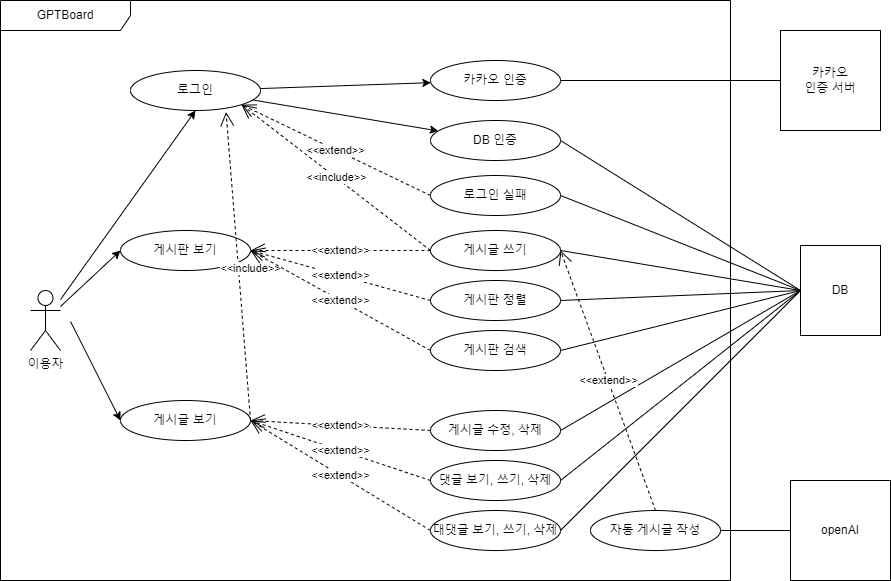

The diagram above was exported from draw.io. Its source (the exported page's mxGraphModel, read from the mxfile embedded in the PNG):
<mxGraphModel dx="1195" dy="684" grid="1" gridSize="10" guides="1" tooltips="1" connect="1" arrows="1" fold="1" page="1" pageScale="1" pageWidth="827" pageHeight="1169" background="#ffffff" math="0" shadow="0">
  <root>
    <mxCell id="0" />
    <mxCell id="1" parent="0" />
    <mxCell id="mAmAgLuj4olRYFTV2rOE-1" value="GPTBoard" style="shape=umlFrame;whiteSpace=wrap;html=1;pointerEvents=0;width=130;height=30;" parent="1" vertex="1">
      <mxGeometry x="90" y="260" width="730" height="580" as="geometry" />
    </mxCell>
    <mxCell id="mAmAgLuj4olRYFTV2rOE-21" style="orthogonalLoop=1;jettySize=auto;html=1;entryX=0.5;entryY=1;entryDx=0;entryDy=0;" parent="1" source="mAmAgLuj4olRYFTV2rOE-2" target="mAmAgLuj4olRYFTV2rOE-6" edge="1">
      <mxGeometry relative="1" as="geometry" />
    </mxCell>
    <mxCell id="mAmAgLuj4olRYFTV2rOE-2" value="이용자" style="shape=umlActor;verticalLabelPosition=bottom;verticalAlign=top;html=1;" parent="1" vertex="1">
      <mxGeometry x="120" y="550" width="30" height="60" as="geometry" />
    </mxCell>
    <mxCell id="mAmAgLuj4olRYFTV2rOE-14" value="" style="orthogonalLoop=1;jettySize=auto;html=1;" parent="1" source="mAmAgLuj4olRYFTV2rOE-6" target="mAmAgLuj4olRYFTV2rOE-7" edge="1">
      <mxGeometry relative="1" as="geometry" />
    </mxCell>
    <mxCell id="mAmAgLuj4olRYFTV2rOE-18" value="" style="orthogonalLoop=1;jettySize=auto;html=1;" parent="1" source="mAmAgLuj4olRYFTV2rOE-6" target="mAmAgLuj4olRYFTV2rOE-17" edge="1">
      <mxGeometry relative="1" as="geometry" />
    </mxCell>
    <mxCell id="mAmAgLuj4olRYFTV2rOE-6" value="로그인" style="ellipse;whiteSpace=wrap;html=1;" parent="1" vertex="1">
      <mxGeometry x="220" y="330" width="130" height="40" as="geometry" />
    </mxCell>
    <mxCell id="mAmAgLuj4olRYFTV2rOE-12" value="" style="orthogonalLoop=1;jettySize=auto;html=1;endArrow=none;endFill=0;" parent="1" source="mAmAgLuj4olRYFTV2rOE-7" target="mAmAgLuj4olRYFTV2rOE-11" edge="1">
      <mxGeometry relative="1" as="geometry" />
    </mxCell>
    <mxCell id="mAmAgLuj4olRYFTV2rOE-7" value="카카오 인증" style="ellipse;whiteSpace=wrap;html=1;" parent="1" vertex="1">
      <mxGeometry x="520" y="320" width="130" height="40" as="geometry" />
    </mxCell>
    <mxCell id="mAmAgLuj4olRYFTV2rOE-11" value="카카오&lt;br&gt;인증 서버" style="whiteSpace=wrap;html=1;" parent="1" vertex="1">
      <mxGeometry x="870" y="290" width="100" height="100" as="geometry" />
    </mxCell>
    <mxCell id="mAmAgLuj4olRYFTV2rOE-20" value="" style="orthogonalLoop=1;jettySize=auto;html=1;endArrow=none;endFill=0;exitX=1;exitY=0.5;exitDx=0;exitDy=0;entryX=0;entryY=0.5;entryDx=0;entryDy=0;" parent="1" source="mAmAgLuj4olRYFTV2rOE-17" target="mAmAgLuj4olRYFTV2rOE-19" edge="1">
      <mxGeometry relative="1" as="geometry" />
    </mxCell>
    <mxCell id="mAmAgLuj4olRYFTV2rOE-17" value="DB 인증" style="ellipse;whiteSpace=wrap;html=1;" parent="1" vertex="1">
      <mxGeometry x="520" y="380" width="130" height="40" as="geometry" />
    </mxCell>
    <mxCell id="mAmAgLuj4olRYFTV2rOE-19" value="DB" style="whiteSpace=wrap;html=1;" parent="1" vertex="1">
      <mxGeometry x="890" y="505" width="80" height="90" as="geometry" />
    </mxCell>
    <mxCell id="mAmAgLuj4olRYFTV2rOE-22" value="자동 게시글 작성" style="ellipse;whiteSpace=wrap;html=1;" parent="1" vertex="1">
      <mxGeometry x="680" y="770" width="130" height="40" as="geometry" />
    </mxCell>
    <mxCell id="mAmAgLuj4olRYFTV2rOE-25" value="로그인 실패" style="ellipse;whiteSpace=wrap;html=1;" parent="1" vertex="1">
      <mxGeometry x="520" y="435" width="130" height="40" as="geometry" />
    </mxCell>
    <mxCell id="mAmAgLuj4olRYFTV2rOE-28" value="&amp;lt;&amp;lt;extend&amp;gt;&amp;gt;" style="endArrow=open;endSize=12;dashed=1;html=1;rounded=0;entryX=1;entryY=1;entryDx=0;entryDy=0;exitX=0;exitY=0.5;exitDx=0;exitDy=0;" parent="1" source="mAmAgLuj4olRYFTV2rOE-25" target="mAmAgLuj4olRYFTV2rOE-6" edge="1">
      <mxGeometry width="160" relative="1" as="geometry">
        <mxPoint x="410" y="540" as="sourcePoint" />
        <mxPoint x="570" y="540" as="targetPoint" />
      </mxGeometry>
    </mxCell>
    <mxCell id="mAmAgLuj4olRYFTV2rOE-30" value="게시판 보기" style="ellipse;whiteSpace=wrap;html=1;" parent="1" vertex="1">
      <mxGeometry x="210" y="490" width="130" height="40" as="geometry" />
    </mxCell>
    <mxCell id="mAmAgLuj4olRYFTV2rOE-31" value="게시글 보기" style="ellipse;whiteSpace=wrap;html=1;" parent="1" vertex="1">
      <mxGeometry x="210" y="660" width="130" height="40" as="geometry" />
    </mxCell>
    <mxCell id="mAmAgLuj4olRYFTV2rOE-32" value="게시글 쓰기" style="ellipse;whiteSpace=wrap;html=1;" parent="1" vertex="1">
      <mxGeometry x="520" y="490" width="130" height="40" as="geometry" />
    </mxCell>
    <mxCell id="mAmAgLuj4olRYFTV2rOE-33" value="게시판 정렬" style="ellipse;whiteSpace=wrap;html=1;" parent="1" vertex="1">
      <mxGeometry x="520" y="540" width="130" height="40" as="geometry" />
    </mxCell>
    <mxCell id="mAmAgLuj4olRYFTV2rOE-35" value="&amp;lt;&amp;lt;include&amp;gt;&amp;gt;" style="endArrow=open;endSize=12;dashed=1;html=1;rounded=0;entryX=1;entryY=1;entryDx=0;entryDy=0;exitX=0;exitY=0.5;exitDx=0;exitDy=0;" parent="1" source="mAmAgLuj4olRYFTV2rOE-32" target="mAmAgLuj4olRYFTV2rOE-6" edge="1">
      <mxGeometry width="160" relative="1" as="geometry">
        <mxPoint x="519" y="580" as="sourcePoint" />
        <mxPoint x="440" y="524" as="targetPoint" />
      </mxGeometry>
    </mxCell>
    <mxCell id="mAmAgLuj4olRYFTV2rOE-36" style="orthogonalLoop=1;jettySize=auto;html=1;entryX=0;entryY=0.5;entryDx=0;entryDy=0;" parent="1" source="mAmAgLuj4olRYFTV2rOE-2" target="mAmAgLuj4olRYFTV2rOE-30" edge="1">
      <mxGeometry relative="1" as="geometry">
        <mxPoint x="160" y="573" as="sourcePoint" />
        <mxPoint x="325" y="390" as="targetPoint" />
      </mxGeometry>
    </mxCell>
    <mxCell id="mAmAgLuj4olRYFTV2rOE-37" value="&amp;lt;&amp;lt;include&amp;gt;&amp;gt;" style="endArrow=open;endSize=12;dashed=1;html=1;rounded=0;entryX=0.735;entryY=1.039;entryDx=0;entryDy=0;exitX=1;exitY=0.5;exitDx=0;exitDy=0;entryPerimeter=0;" parent="1" source="mAmAgLuj4olRYFTV2rOE-31" target="mAmAgLuj4olRYFTV2rOE-6" edge="1">
      <mxGeometry x="-0.0155" y="-12" width="160" relative="1" as="geometry">
        <mxPoint x="409" y="570" as="sourcePoint" />
        <mxPoint x="300" y="414" as="targetPoint" />
        <mxPoint as="offset" />
      </mxGeometry>
    </mxCell>
    <mxCell id="mAmAgLuj4olRYFTV2rOE-39" style="orthogonalLoop=1;jettySize=auto;html=1;entryX=0;entryY=0.5;entryDx=0;entryDy=0;" parent="1" target="mAmAgLuj4olRYFTV2rOE-31" edge="1">
      <mxGeometry relative="1" as="geometry">
        <mxPoint x="160" y="581" as="sourcePoint" />
        <mxPoint x="230" y="540" as="targetPoint" />
      </mxGeometry>
    </mxCell>
    <mxCell id="mAmAgLuj4olRYFTV2rOE-40" value="&amp;lt;&amp;lt;extend&amp;gt;&amp;gt;" style="endArrow=open;endSize=12;dashed=1;html=1;rounded=0;entryX=1;entryY=0.5;entryDx=0;entryDy=0;exitX=0;exitY=0.5;exitDx=0;exitDy=0;" parent="1" source="mAmAgLuj4olRYFTV2rOE-32" target="mAmAgLuj4olRYFTV2rOE-30" edge="1">
      <mxGeometry width="160" relative="1" as="geometry">
        <mxPoint x="390" y="640" as="sourcePoint" />
        <mxPoint x="326" y="382" as="targetPoint" />
      </mxGeometry>
    </mxCell>
    <mxCell id="mAmAgLuj4olRYFTV2rOE-41" value="&amp;lt;&amp;lt;extend&amp;gt;&amp;gt;" style="endArrow=open;endSize=12;dashed=1;html=1;rounded=0;exitX=0;exitY=0.5;exitDx=0;exitDy=0;" parent="1" source="mAmAgLuj4olRYFTV2rOE-33" edge="1">
      <mxGeometry width="160" relative="1" as="geometry">
        <mxPoint x="480" y="540" as="sourcePoint" />
        <mxPoint x="340" y="510" as="targetPoint" />
      </mxGeometry>
    </mxCell>
    <mxCell id="mAmAgLuj4olRYFTV2rOE-42" value="게시판 검색" style="ellipse;whiteSpace=wrap;html=1;" parent="1" vertex="1">
      <mxGeometry x="520" y="590" width="130" height="40" as="geometry" />
    </mxCell>
    <mxCell id="mAmAgLuj4olRYFTV2rOE-43" value="&amp;lt;&amp;lt;extend&amp;gt;&amp;gt;" style="endArrow=open;endSize=12;dashed=1;html=1;rounded=0;exitX=0;exitY=0.5;exitDx=0;exitDy=0;entryX=1;entryY=0.5;entryDx=0;entryDy=0;" parent="1" source="mAmAgLuj4olRYFTV2rOE-42" target="mAmAgLuj4olRYFTV2rOE-30" edge="1">
      <mxGeometry width="160" relative="1" as="geometry">
        <mxPoint x="480" y="590" as="sourcePoint" />
        <mxPoint x="360" y="560" as="targetPoint" />
      </mxGeometry>
    </mxCell>
    <mxCell id="mAmAgLuj4olRYFTV2rOE-44" value="" style="orthogonalLoop=1;jettySize=auto;html=1;endArrow=none;endFill=0;exitX=1;exitY=0.5;exitDx=0;exitDy=0;entryX=0;entryY=0.5;entryDx=0;entryDy=0;" parent="1" source="mAmAgLuj4olRYFTV2rOE-25" target="mAmAgLuj4olRYFTV2rOE-19" edge="1">
      <mxGeometry relative="1" as="geometry">
        <mxPoint x="610" y="390" as="sourcePoint" />
        <mxPoint x="810" y="436" as="targetPoint" />
      </mxGeometry>
    </mxCell>
    <mxCell id="mAmAgLuj4olRYFTV2rOE-45" value="" style="orthogonalLoop=1;jettySize=auto;html=1;endArrow=none;endFill=0;exitX=1;exitY=0.5;exitDx=0;exitDy=0;entryX=0;entryY=0.5;entryDx=0;entryDy=0;" parent="1" source="mAmAgLuj4olRYFTV2rOE-32" target="mAmAgLuj4olRYFTV2rOE-19" edge="1">
      <mxGeometry relative="1" as="geometry">
        <mxPoint x="610" y="445" as="sourcePoint" />
        <mxPoint x="810" y="445" as="targetPoint" />
      </mxGeometry>
    </mxCell>
    <mxCell id="mAmAgLuj4olRYFTV2rOE-46" value="" style="orthogonalLoop=1;jettySize=auto;html=1;endArrow=none;endFill=0;exitX=1;exitY=0.5;exitDx=0;exitDy=0;entryX=0;entryY=0.5;entryDx=0;entryDy=0;" parent="1" source="mAmAgLuj4olRYFTV2rOE-33" target="mAmAgLuj4olRYFTV2rOE-19" edge="1">
      <mxGeometry relative="1" as="geometry">
        <mxPoint x="600" y="539.5699999999999" as="sourcePoint" />
        <mxPoint x="800" y="539.5699999999999" as="targetPoint" />
      </mxGeometry>
    </mxCell>
    <mxCell id="mAmAgLuj4olRYFTV2rOE-47" value="" style="orthogonalLoop=1;jettySize=auto;html=1;endArrow=none;endFill=0;exitX=1;exitY=0.5;exitDx=0;exitDy=0;entryX=0;entryY=0.5;entryDx=0;entryDy=0;" parent="1" source="mAmAgLuj4olRYFTV2rOE-42" target="mAmAgLuj4olRYFTV2rOE-19" edge="1">
      <mxGeometry relative="1" as="geometry">
        <mxPoint x="620" y="589.5699999999999" as="sourcePoint" />
        <mxPoint x="800" y="500" as="targetPoint" />
      </mxGeometry>
    </mxCell>
    <mxCell id="mAmAgLuj4olRYFTV2rOE-49" value="게시글 수정, 삭제" style="ellipse;whiteSpace=wrap;html=1;" parent="1" vertex="1">
      <mxGeometry x="520" y="670" width="130" height="40" as="geometry" />
    </mxCell>
    <mxCell id="mAmAgLuj4olRYFTV2rOE-50" value="&amp;lt;&amp;lt;extend&amp;gt;&amp;gt;" style="endArrow=open;endSize=12;dashed=1;html=1;rounded=0;exitX=0;exitY=0.5;exitDx=0;exitDy=0;entryX=1;entryY=0.5;entryDx=0;entryDy=0;" parent="1" source="mAmAgLuj4olRYFTV2rOE-49" target="mAmAgLuj4olRYFTV2rOE-31" edge="1">
      <mxGeometry width="160" relative="1" as="geometry">
        <mxPoint x="474" y="660" as="sourcePoint" />
        <mxPoint x="354" y="620" as="targetPoint" />
      </mxGeometry>
    </mxCell>
    <mxCell id="mAmAgLuj4olRYFTV2rOE-51" value="댓글 보기, 쓰기, 삭제" style="ellipse;whiteSpace=wrap;html=1;" parent="1" vertex="1">
      <mxGeometry x="520" y="720" width="130" height="40" as="geometry" />
    </mxCell>
    <mxCell id="mAmAgLuj4olRYFTV2rOE-52" value="&amp;lt;&amp;lt;extend&amp;gt;&amp;gt;" style="endArrow=open;endSize=12;dashed=1;html=1;rounded=0;exitX=0;exitY=0.5;exitDx=0;exitDy=0;entryX=1;entryY=0.5;entryDx=0;entryDy=0;" parent="1" source="mAmAgLuj4olRYFTV2rOE-51" target="mAmAgLuj4olRYFTV2rOE-31" edge="1">
      <mxGeometry width="160" relative="1" as="geometry">
        <mxPoint x="454" y="720" as="sourcePoint" />
        <mxPoint x="390" y="620" as="targetPoint" />
      </mxGeometry>
    </mxCell>
    <mxCell id="mAmAgLuj4olRYFTV2rOE-53" value="대댓글 보기, 쓰기, 삭제" style="ellipse;whiteSpace=wrap;html=1;" parent="1" vertex="1">
      <mxGeometry x="520" y="770" width="130" height="40" as="geometry" />
    </mxCell>
    <mxCell id="mAmAgLuj4olRYFTV2rOE-54" value="&amp;lt;&amp;lt;extend&amp;gt;&amp;gt;" style="endArrow=open;endSize=12;dashed=1;html=1;rounded=0;exitX=0;exitY=0.5;exitDx=0;exitDy=0;entryX=1;entryY=0.5;entryDx=0;entryDy=0;" parent="1" source="mAmAgLuj4olRYFTV2rOE-53" target="mAmAgLuj4olRYFTV2rOE-31" edge="1">
      <mxGeometry width="160" relative="1" as="geometry">
        <mxPoint x="464" y="780" as="sourcePoint" />
        <mxPoint x="380" y="740" as="targetPoint" />
      </mxGeometry>
    </mxCell>
    <mxCell id="mAmAgLuj4olRYFTV2rOE-55" value="" style="orthogonalLoop=1;jettySize=auto;html=1;endArrow=none;endFill=0;exitX=1;exitY=0.5;exitDx=0;exitDy=0;entryX=0;entryY=0.5;entryDx=0;entryDy=0;" parent="1" source="mAmAgLuj4olRYFTV2rOE-49" target="mAmAgLuj4olRYFTV2rOE-19" edge="1">
      <mxGeometry relative="1" as="geometry">
        <mxPoint x="610" y="600" as="sourcePoint" />
        <mxPoint x="810" y="445" as="targetPoint" />
      </mxGeometry>
    </mxCell>
    <mxCell id="mAmAgLuj4olRYFTV2rOE-56" value="" style="orthogonalLoop=1;jettySize=auto;html=1;endArrow=none;endFill=0;exitX=1;exitY=0.5;exitDx=0;exitDy=0;entryX=0;entryY=0.5;entryDx=0;entryDy=0;" parent="1" source="mAmAgLuj4olRYFTV2rOE-51" target="mAmAgLuj4olRYFTV2rOE-19" edge="1">
      <mxGeometry relative="1" as="geometry">
        <mxPoint x="620" y="610" as="sourcePoint" />
        <mxPoint x="820" y="455" as="targetPoint" />
      </mxGeometry>
    </mxCell>
    <mxCell id="mAmAgLuj4olRYFTV2rOE-57" value="" style="orthogonalLoop=1;jettySize=auto;html=1;endArrow=none;endFill=0;exitX=1;exitY=0.5;exitDx=0;exitDy=0;entryX=0;entryY=0.5;entryDx=0;entryDy=0;" parent="1" source="mAmAgLuj4olRYFTV2rOE-53" target="mAmAgLuj4olRYFTV2rOE-19" edge="1">
      <mxGeometry relative="1" as="geometry">
        <mxPoint x="630" y="720" as="sourcePoint" />
        <mxPoint x="810" y="445" as="targetPoint" />
      </mxGeometry>
    </mxCell>
    <mxCell id="mAmAgLuj4olRYFTV2rOE-59" value="&amp;lt;&amp;lt;extend&amp;gt;&amp;gt;" style="endArrow=open;endSize=12;dashed=1;html=1;rounded=0;entryX=1;entryY=0.5;entryDx=0;entryDy=0;exitX=0.5;exitY=0;exitDx=0;exitDy=0;" parent="1" source="mAmAgLuj4olRYFTV2rOE-22" target="mAmAgLuj4olRYFTV2rOE-32" edge="1">
      <mxGeometry width="160" relative="1" as="geometry">
        <mxPoint x="780" y="360" as="sourcePoint" />
        <mxPoint x="610" y="400" as="targetPoint" />
      </mxGeometry>
    </mxCell>
    <mxCell id="8LAOJ3Oqv2WqWXPMIs8h-1" value="openAI" style="whiteSpace=wrap;html=1;" vertex="1" parent="1">
      <mxGeometry x="880" y="740" width="100" height="100" as="geometry" />
    </mxCell>
    <mxCell id="8LAOJ3Oqv2WqWXPMIs8h-2" value="" style="orthogonalLoop=1;jettySize=auto;html=1;endArrow=none;endFill=0;exitX=1;exitY=0.5;exitDx=0;exitDy=0;entryX=0;entryY=0.5;entryDx=0;entryDy=0;" edge="1" parent="1" source="mAmAgLuj4olRYFTV2rOE-22" target="8LAOJ3Oqv2WqWXPMIs8h-1">
      <mxGeometry relative="1" as="geometry">
        <mxPoint x="950" y="689.5" as="sourcePoint" />
        <mxPoint x="1170" y="689.5" as="targetPoint" />
      </mxGeometry>
    </mxCell>
  </root>
</mxGraphModel>